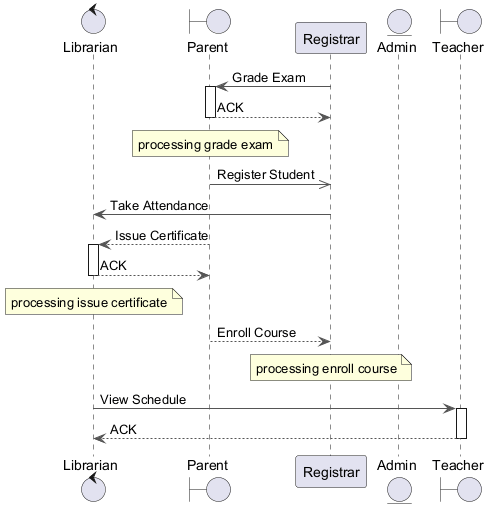

The diagram above was rendered by PlantUML. Its source (embedded in the PNG):
@startuml
skinparam ArrowColor #555555
control "Librarian" as L
boundary "Parent" as P
participant "Registrar" as R
entity "Admin" as A
boundary "Teacher" as T
R -> P : Grade Exam
activate P
P --> R : ACK
deactivate P
note over P : processing grade exam
P ->> R : Register Student
R -> L : Take Attendance
P --> L : Issue Certificate
activate L
L --> P : ACK
deactivate L
note over L : processing issue certificate
P --> R : Enroll Course
note over R : processing enroll course
L -> T : View Schedule
activate T
T --> L : ACK
deactivate T
@enduml